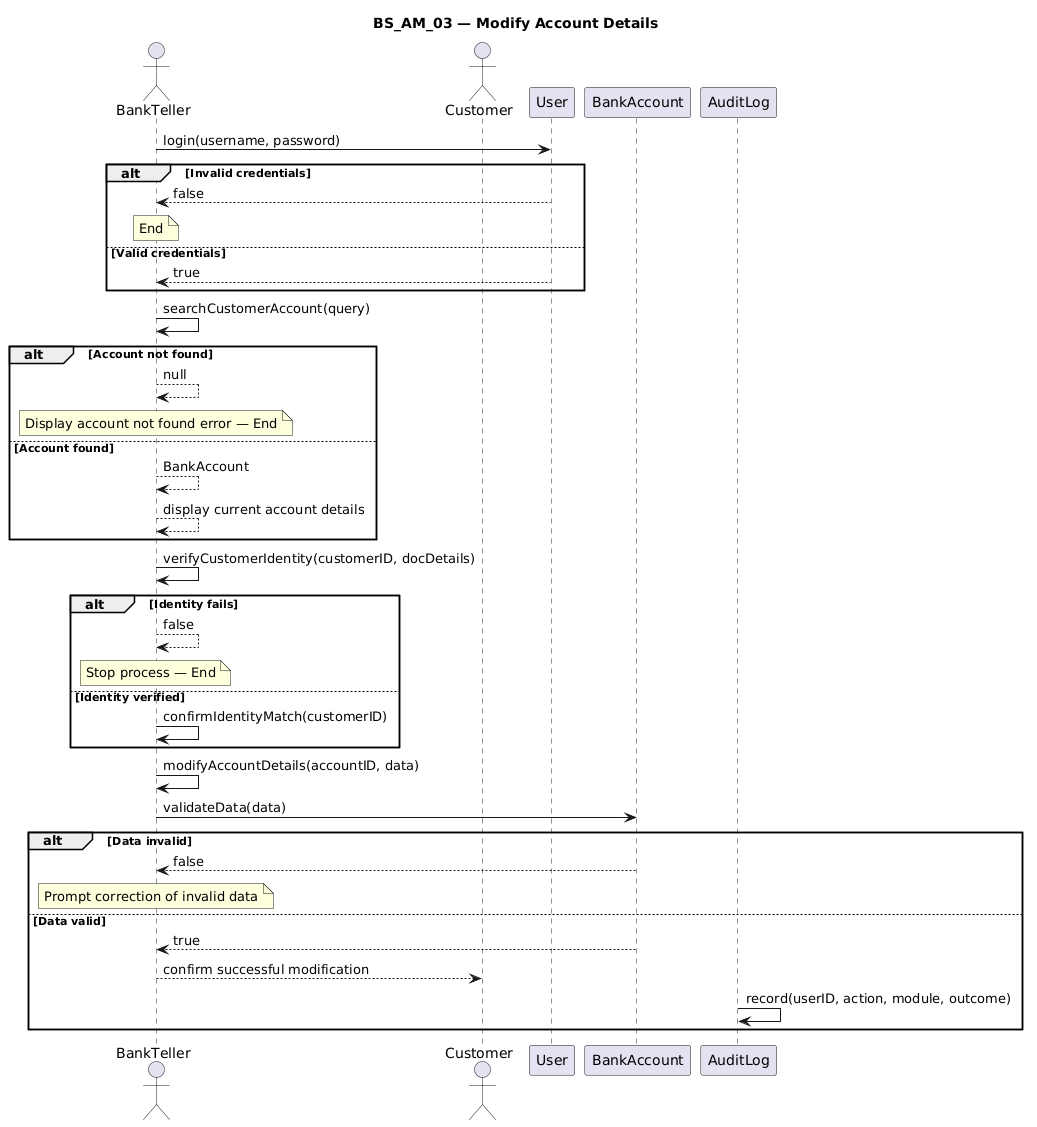

The diagram above was rendered by PlantUML. Its source (embedded in the PNG):
@startuml
title BS_AM_03 — Modify Account Details

actor BankTeller as Teller
actor Customer
participant User
participant BankAccount
participant AuditLog

Teller -> User: login(username, password)
alt Invalid credentials
    User --> Teller: false
    note over Teller: End
else Valid credentials
    User --> Teller: true
end

Teller -> Teller: searchCustomerAccount(query)
alt Account not found
    Teller --> Teller: null
    note over Teller: Display account not found error — End
else Account found
    Teller --> Teller: BankAccount
    Teller --> Teller: display current account details
end

Teller -> Teller: verifyCustomerIdentity(customerID, docDetails)
alt Identity fails
    Teller --> Teller: false
    note over Teller: Stop process — End
else Identity verified
    Teller -> Teller: confirmIdentityMatch(customerID)
end

Teller -> Teller: modifyAccountDetails(accountID, data)
Teller -> BankAccount: validateData(data)
alt Data invalid
    BankAccount --> Teller: false
    note over Teller: Prompt correction of invalid data
else Data valid
    BankAccount --> Teller: true
    Teller --> Customer: confirm successful modification
    AuditLog -> AuditLog: record(userID, action, module, outcome)
end
@enduml